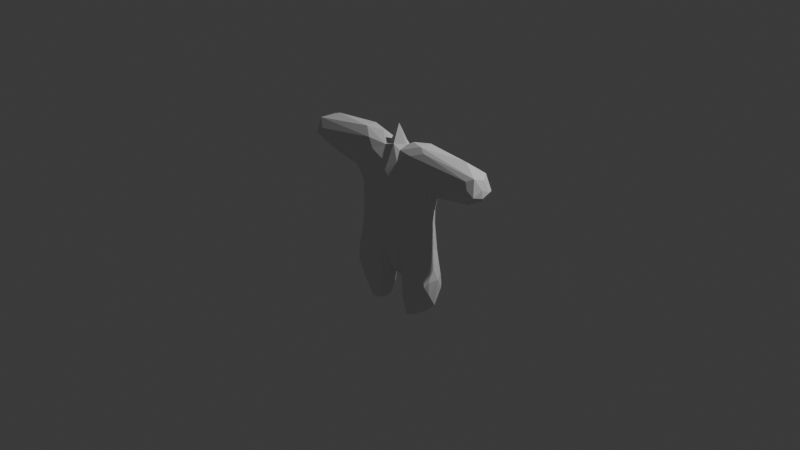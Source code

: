 # Source: wumbus_biped_full_body.blend  (saved by Blender 5.1.30; exported with 4.5.12 LTS)
import bpy
from mathutils import Matrix  # noqa: F401  (used for matrix-valued properties, if any)

bpy.ops.wm.read_factory_settings(use_empty=True)
scene = bpy.context.scene
scene.name = 'Scene'

# ---- collections
col_collection = bpy.data.collections.new('Collection'); scene.collection.children.link(col_collection)

# ---- world
world_world = bpy.data.worlds.new('World'); scene.world = world_world
world_world.use_nodes = True; world_world.node_tree.nodes.clear()
_N = world_world.node_tree.nodes; _L = world_world.node_tree.links
n0 = _N.new('ShaderNodeOutputWorld'); n0.name = 'World Output'; n0.location = (200, 100)
n1 = _N.new('ShaderNodeBackground'); n1.name = 'Background'; n1.location = (-200, 100)
n1.inputs[0].default_value = (0.05088, 0.05088, 0.05088, 1.0)
_L.new(n1.outputs[0], n0.inputs[0])
n0.is_active_output = True
world_world.color = (0.05088, 0.05088, 0.05088)
world_world.sun_shadow_jitter_overblur = 0.0

# ---- cameras
cam_camera = bpy.data.cameras.new('Camera')
cam_camera.clip_end = 100.0
cam_camera.ortho_scale = 7.314

# ---- lights
light_light = bpy.data.lights.new('Light', 'POINT')
light_light.energy = 1000.0
light_light.shadow_soft_size = 0.1

# ---- meshes
me_icosphere = bpy.data.meshes.new('Icosphere')
me_icosphere.from_pydata([(-2.826, 0.006923, -0.8088), (-2.621, -0.4262, -1.003), (-2.614, -0.4059, -0.7872), (-2.441, -0.007645, -0.3954), (-2.429, -0.6013, -0.9573), (-2.601, 0.004669, -1.213), (-2.589, -0.1675, -0.5908), (-2.065, -0.6287, -0.446), (-1.972, -0.5519, -1.225), (-2.146, -0.4388, -0.181), (-2.168, -0.2922, -0.002659), (-1.49, -0.6443, -1.284), (-1.689, 0.3291, -1.424), (-1.41, -0.5528, -1.417), (-1.15, -0.6195, -1.397), (-1.119, 0.05243, -1.473), (-0.8692, -0.6677, -0.1395), (-0.8939, -0.3584, -1.41), (-0.7765, -0.5971, -0.716), (-0.7437, -0.4535, -1.231), (-0.6664, -0.6227, -0.4748), (-0.5456, -0.1699, -1.204), (-0.4949, -0.8326, -0.008946), (-0.5242, -0.5433, -0.6205), (-0.4373, -0.3049, -0.8421), (-0.2551, -0.8388, -0.4142), (-0.306, 0.005375, -0.9867), (0.002276, -0.9931, 0.0007853), (-0.1127, -0.5493, -0.7918), (0.001945, 0.0005919, -0.9899), (-5.812, -0.2576, 0.591), (-5.8, -0.04649, 0.7339), (-5.593, -0.6221, 0.5999), (-5.717, -0.3254, 0.7117), (-5.762, 0.2266, 0.5461), (-5.447, -0.4416, 0.8079), (-4.975, -0.1264, 0.4165), (-5.137, -0.6242, 0.6919), (-4.508, 0.05065, 0.9022), (-3.68, -0.5253, 0.4547), (-4.222, -0.2971, 0.4058), (-1.981, -0.3256, 0.9304), (-2.759, -0.6444, 0.5059), (-1.255, -0.6469, 0.7039), (-2.74, 0.02611, 0.3026), (-1.557, -0.5787, 0.8254), (-2.491, -0.5948, 0.3907), (-2.161, -0.4496, 0.201), (-2.386, -0.2101, 0.2294), (-2.207, -0.001914, -0.003091), (-1.702, -0.6426, 0.4581), (-1.757, -0.584, 0.1752), (-1.074, -0.02281, 0.9147), (-0.721, -0.701, 0.4159), (-0.533, -0.4154, 0.7953), (-0.5374, -0.00287, 0.8449), (-0.4836, -0.6447, 0.6103), (-0.1598, -0.8174, 0.5068), (0.07147, -0.4353, 0.8471), (0.00128, 0.0002266, 1.086), (-2.622, 0.4593, -0.8913), (-2.292, 0.5086, -0.538), (-2.399, 0.6082, -0.9869), (-2.435, 0.602, -0.8664), (-2.112, 0.4651, -0.1185), (-1.865, 0.6037, -1.255), (-1.38, 0.6987, -1.129), (-2.007, 0.6171, -0.316), (-1.353, 0.6117, -1.41), (-0.809, 0.6849, 0.1203), (-0.8501, 0.2902, -1.394), (-0.8583, 0.5774, -1.22), (-0.7201, 0.6029, -0.7593), (-0.7262, 0.7067, -0.1152), (-0.5457, 0.1659, -1.229), (-0.4844, 0.3008, -0.9449), (-0.5103, 0.5691, -0.6333), (-0.3701, 0.3543, -0.8206), (-0.2433, 0.8414, -0.4107), (-0.001606, 0.9931, -0.0002046), (-0.03906, 0.5947, -0.7546), (-5.813, 0.2501, 0.6086), (-5.391, 0.4423, 0.8094), (-5.596, 0.6128, 0.6006), (-5.078, 0.621, 0.6951), (-3.786, 0.4616, 0.4078), (-2.543, 0.6359, 0.4744), (-1.125, 0.6362, 0.7231), (-2.044, 0.3228, 0.9266), (-1.567, 0.5816, 0.8257), (-2.534, 0.5816, 0.3964), (-2.389, 0.2212, 0.2261), (-2.164, 0.4172, 0.1363), (-1.477, 0.6487, 0.5014), (-1.772, 0.5745, 0.2784), (-1.014, 0.6956, 0.4937), (-0.5432, 0.6259, 0.5878), (-0.3988, 0.4013, 0.7985), (-0.1438, 0.8194, 0.5006), (0.07809, 0.4519, 0.8418), (0.2241, -0.8221, -0.4489), (0.3395, -0.3552, -0.8426), (0.5047, -0.5285, -0.6522), (0.3277, -0.01867, -1.009), (0.8251, -0.6722, -0.1303), (0.7256, -0.2769, -1.358), (0.4981, -0.2748, -0.9645), (0.7717, -0.487, -1.231), (0.7427, -0.6089, -0.5575), (1.23, -0.6323, -1.42), (0.9489, -0.697, 0.4837), (1.171, 0.06316, -1.474), (2.096, -0.6315, -0.5064), (1.524, -0.4665, -1.408), (1.553, -0.6531, 0.03025), (1.605, 0.4626, -1.437), (1.971, -0.5887, -1.195), (2.366, -0.1576, -1.264), (2.132, -0.3721, 0.01245), (2.207, -0.002788, 0.002689), (2.452, -0.6014, -0.9032), (2.323, -0.3231, -0.364), (2.603, -0.00231, -1.202), (2.468, -0.05314, -0.4267), (2.61, -0.4043, -1.021), (2.632, -0.1682, -0.6314), (2.623, -0.4437, -0.8368), (2.825, -0.005337, -0.814), (2.692, 0.05975, -0.6777), (0.2188, -0.8427, 0.4143), (0.4453, -0.3807, 0.7869), (0.5545, -0.01098, 0.8403), (0.7302, -0.7075, 0.1534), (0.5014, -0.623, 0.6429), (1.396, -0.6064, 0.7965), (1.029, -0.01681, 0.9097), (1.846, -0.3323, 0.9269), (1.562, -0.6365, 0.3855), (2.301, -0.6424, 0.6993), (2.196, -0.4725, 0.8754), (2.03, -0.5544, 0.2951), (2.063, -0.4846, 0.09841), (2.88, -0.6441, 0.5091), (2.489, -0.6035, 0.3973), (2.32, -0.4088, 0.265), (2.418, 0.05992, 0.2142), (4.474, 0.05694, 0.9089), (2.756, -0.01984, 0.3045), (5.031, -0.5628, 0.7546), (4.866, -0.169, 0.412), (3.873, -0.4748, 0.4453), (5.189, -0.6344, 0.6602), (5.6, -0.6208, 0.5947), (5.448, -0.4328, 0.8077), (5.62, 0.01989, 0.5086), (5.703, -0.02886, 0.7837), (5.814, -0.2387, 0.5758), (5.806, -0.2535, 0.6828), (0.2258, 0.8279, -0.4339), (0.5744, 0.1437, -1.265), (0.4138, 0.3198, -0.8636), (0.6075, 0.7841, -0.001382), (0.7482, 0.4668, -1.25), (0.5695, 0.5728, -0.6274), (0.9018, 0.3242, -1.404), (0.9077, 0.605, -1.177), (0.8208, 0.6733, -0.1159), (1.381, 0.6143, -1.406), (1.377, 0.7013, -1.123), (1.061, 0.6856, 0.525), (2.095, 0.6237, -0.4822), (2.276, 0.2815, -1.243), (2.039, 0.615, -1.148), (2.137, 0.4224, -0.1294), (2.3, 0.4436, -0.4858), (2.473, 0.6089, -0.9464), (2.615, 0.4285, -0.9937), (2.597, 0.4169, -0.7973), (0.2452, 0.8452, 0.4015), (0.4334, 0.3917, 0.7874), (0.552, 0.6551, 0.549), (1.254, 0.6113, 0.7925), (1.479, 0.6424, 0.717), (1.867, 0.3318, 0.9259), (1.745, 0.5791, 0.2453), (2.203, 0.4916, 0.8686), (2.678, 0.638, 0.4781), (2.147, 0.4141, 0.06939), (2.311, 0.5826, 0.3851), (2.804, 0.5757, 0.3981), (5.068, 0.6275, 0.6824), (3.817, 0.4109, 0.3991), (5.378, 0.4313, 0.8118), (5.589, 0.6203, 0.5953), (5.804, 0.2507, 0.6154)], [], [(2, 4, 7), (6, 2, 7), (3, 6, 9), (9, 7, 51), (13, 8, 5), (13, 11, 8), (11, 13, 14), (11, 14, 16), (16, 14, 18), (14, 17, 19), (16, 18, 20), (22, 25, 27), (31, 30, 33), (36, 32, 30), (34, 36, 30), (37, 32, 42), (39, 42, 32), (37, 43, 45), (41, 35, 45), (46, 42, 39), (42, 46, 50), (10, 9, 47), (10, 47, 48), (49, 10, 48), (47, 51, 50), (43, 50, 53), (52, 41, 54), (45, 43, 54), (56, 53, 22), (54, 43, 56), (57, 22, 27), (5, 0, 60), (65, 5, 62), (63, 60, 61), (63, 61, 67), (67, 61, 64), (65, 12, 5), (66, 65, 62), (68, 12, 65), (66, 62, 67), (68, 15, 12), (66, 71, 68), (70, 15, 68), (72, 66, 69), (69, 73, 72), (74, 21, 70), (76, 75, 72), (76, 77, 75), (79, 78, 73), (76, 80, 77), (78, 80, 76), (34, 30, 81), (83, 34, 81), (82, 84, 83), (85, 36, 83), (86, 85, 83), (87, 86, 84), (89, 84, 82), (82, 88, 89), (38, 41, 88), (90, 44, 85), (86, 90, 85), (87, 84, 89), (49, 48, 91), (92, 49, 91), (87, 93, 86), (95, 67, 94), (93, 95, 94), (88, 52, 97), (89, 88, 97), (69, 66, 95), (96, 95, 87), (87, 97, 96), (69, 79, 73), (27, 25, 100), (28, 100, 25), (101, 102, 28), (100, 102, 104), (101, 106, 102), (103, 105, 106), (104, 102, 108), (106, 107, 108), (104, 108, 109), (111, 113, 109), (112, 109, 116), (113, 116, 109), (121, 118, 112), (121, 112, 120), (117, 124, 116), (125, 121, 120), (123, 121, 125), (122, 124, 117), (133, 57, 129), (130, 58, 133), (27, 104, 132), (129, 132, 133), (133, 110, 134), (131, 130, 135), (136, 130, 134), (134, 137, 138), (136, 134, 139), (141, 114, 112), (137, 140, 142), (138, 137, 142), (140, 141, 144), (144, 141, 118), (145, 118, 119), (145, 144, 118), (147, 143, 145), (150, 143, 149), (147, 149, 143), (138, 142, 151), (136, 139, 153), (146, 136, 153), (139, 148, 153), (148, 151, 153), (153, 152, 157), (155, 153, 157), (158, 80, 78), (2, 6, 0, 1), (159, 103, 160), (79, 161, 158), (162, 159, 160), (166, 163, 161), (162, 164, 159), (165, 162, 163), (164, 111, 105), (167, 164, 162), (165, 167, 162), (168, 165, 163), (166, 168, 163), (115, 111, 167), (172, 115, 167), (168, 172, 167), (172, 168, 170), (122, 117, 115), (171, 122, 115), (173, 170, 184), (170, 175, 172), (170, 174, 175), (170, 173, 174), (177, 174, 128), (176, 171, 172), (175, 174, 177), (176, 127, 122), (178, 79, 98), (180, 179, 181), (179, 131, 135), (181, 169, 180), (179, 183, 181), (183, 135, 136), (181, 183, 185), (187, 119, 173), (186, 188, 184), (187, 145, 119), (188, 145, 187), (188, 189, 145), (186, 189, 188), (182, 181, 190), (185, 190, 181), (190, 193, 186), (183, 146, 192), (193, 149, 191), (193, 154, 149), (192, 146, 155), (193, 190, 192), (192, 155, 194), (193, 192, 194), (155, 157, 194), (0, 5, 1), (8, 4, 1, 5), (2, 1, 4), (28, 24, 26, 29), (6, 7, 9), (3, 9, 10), (49, 3, 10), (8, 11, 4), (5, 12, 13), (7, 4, 11), (16, 7, 11), (12, 15, 13), (13, 17, 14), (15, 17, 13), (18, 14, 19), (17, 21, 19), (21, 18, 19), (22, 20, 25), (22, 16, 20), (20, 18, 23), (21, 24, 18), (24, 23, 18), (25, 20, 23), (24, 28, 23), (24, 21, 26), (28, 25, 23), (39, 32, 36, 40), (30, 32, 33), (35, 33, 32), (31, 33, 35), (37, 35, 32), (46, 40, 36, 44), (38, 35, 41), (43, 37, 42), (56, 57, 58, 54), (39, 40, 46), (45, 35, 37), (44, 48, 46), (48, 47, 46), (47, 50, 46), (43, 42, 50), (51, 47, 9), (52, 88, 41), (53, 51, 7), (53, 7, 16), (50, 51, 53), (41, 45, 54), (55, 52, 54), (53, 16, 22), (56, 43, 53), (56, 22, 57), (58, 59, 55, 54), (3, 61, 60, 0), (3, 0, 6), (75, 74, 71, 72), (60, 62, 5), (63, 62, 60), (64, 61, 3), (64, 3, 49), (63, 67, 62), (66, 68, 65), (70, 17, 15), (68, 71, 70), (72, 71, 66), (70, 21, 17), (71, 74, 70), (26, 77, 80, 29), (73, 76, 72), (74, 26, 21), (74, 75, 26), (78, 76, 73), (77, 26, 75), (55, 59, 99, 97), (31, 81, 30), (82, 31, 35), (83, 36, 34), (82, 81, 31), (83, 81, 82), (38, 82, 35), (84, 86, 83), (88, 82, 38), (85, 44, 36), (44, 91, 48), (90, 91, 44), (90, 92, 91), (86, 92, 90), (92, 64, 49), (86, 94, 92), (93, 94, 86), (94, 64, 92), (67, 64, 94), (95, 66, 67), (87, 95, 93), (89, 97, 87), (97, 52, 55), (95, 96, 69), (98, 96, 97), (69, 98, 79), (69, 96, 98), (28, 29, 103, 101), (98, 97, 99), (100, 28, 102), (118, 121, 123, 119), (27, 100, 104), (103, 106, 101), (108, 102, 106), (106, 105, 107), (107, 109, 108), (109, 107, 105), (111, 109, 105), (112, 104, 109), (114, 110, 104), (114, 104, 112), (117, 113, 115), (117, 116, 113), (112, 116, 120), (124, 122, 127, 126), (120, 116, 124), (126, 120, 124), (125, 120, 126), (58, 130, 131, 59), (127, 125, 126), (128, 123, 125), (129, 57, 27), (58, 57, 133), (141, 140, 137, 114), (132, 129, 27), (110, 133, 132), (130, 133, 134), (110, 132, 104), (135, 130, 136), (137, 110, 114), (134, 110, 137), (103, 29, 80, 160), (141, 112, 118), (142, 140, 143), (140, 144, 143), (144, 145, 143), (146, 183, 136), (148, 134, 138), (139, 134, 148), (143, 150, 142), (148, 138, 151), (151, 142, 152), (150, 152, 142), (149, 152, 150), (155, 146, 153), (153, 151, 152), (149, 156, 152), (156, 157, 152), (154, 156, 149), (79, 158, 78), (123, 174, 173, 119), (80, 163, 160), (80, 158, 163), (159, 105, 103), (158, 161, 163), (163, 162, 160), (159, 164, 105), (164, 167, 111), (166, 169, 168), (168, 167, 165), (115, 113, 111), (169, 170, 168), (169, 184, 170), (172, 171, 115), (127, 176, 177, 128), (123, 128, 174), (171, 176, 122), (175, 176, 172), (175, 177, 176), (131, 179, 99, 59), (128, 125, 127), (99, 179, 180, 98), (180, 178, 98), (180, 161, 178), (178, 161, 79), (180, 166, 161), (180, 169, 166), (183, 179, 135), (181, 182, 169), (169, 186, 184), (182, 186, 169), (184, 187, 173), (184, 188, 187), (145, 189, 147), (182, 190, 186), (189, 191, 147), (186, 191, 189), (191, 149, 147), (186, 193, 191), (185, 192, 190), (192, 185, 183), (193, 194, 154), (194, 157, 156), (194, 156, 154)])
me_icosphere.update()
arm_humanoid = bpy.data.armatures.new('Humanoid')  # bones are not reproduced

# ---- objects
ob_light = bpy.data.objects.new('Light', light_light)
ob_camera = bpy.data.objects.new('Camera', cam_camera)
ob_humanoid = bpy.data.objects.new('Humanoid', arm_humanoid)
ob_icosphere = bpy.data.objects.new('Icosphere', me_icosphere)

# ---- transforms, parenting, visibility, modifiers, constraints
ob_light.location = (4.076, 1.005, 5.904)
ob_light.rotation_euler = (0.6503, 0.05522, 1.866)
ob_light.lock_rotations_4d = False
ob_light.empty_display_type = 'ARROWS'
ob_light.color = (0.0, 0.0, 0.0, 0.0)
ob_light.lineart.crease_threshold = 0.0
ob_camera.location = (7.359, -6.926, 4.958)
ob_camera.rotation_euler = (1.109, 0.0, 0.8149)
ob_camera.lock_rotations_4d = False
ob_camera.empty_display_type = 'ARROWS'
ob_camera.color = (0.0, 0.0, 0.0, 0.0)
ob_camera.display_type = 'WIRE'
ob_camera.lineart.crease_threshold = 0.0
ob_humanoid.location = (0.0, 0.0, 0.0)
ob_icosphere.parent = ob_humanoid
ob_icosphere.location = (0.0, 0.0, 0.1711)
ob_icosphere.scale = (0.2, 0.2, 0.8)
_vg = ob_icosphere.vertex_groups.new(name='root')
for _i, _w in zip([69, 73, 78, 79, 158, 161, 166, 178], [0.02428, 0.03949, 0.006915, 0.4968, 0.007774, 0.0992, 0.02714, 0.04312]): _vg.add([_i], _w, 'REPLACE')
_vg = ob_icosphere.vertex_groups.new(name='lumbar')
_vg = ob_icosphere.vertex_groups.new(name='midback')
_vg = ob_icosphere.vertex_groups.new(name='upper_back')
_vg = ob_icosphere.vertex_groups.new(name='shoulder.L')
for _i, _w in zip([58, 59, 99, 110, 130, 131, 133, 134, 135, 136, 138, 139, 142, 143, 179, 180, 181, 182, 183, 185], [0.122, 0.01275, 0.1567, 0.04275, 0.7733, 0.803, 0.1151, 0.6178, 0.7084, 0.1955, 0.1444, 0.2121, 0.02966, 0.001937, 0.7667, 0.06163, 0.4825, 0.1258, 0.147, 0.1459]): _vg.add([_i], _w, 'REPLACE')
_vg = ob_icosphere.vertex_groups.new(name='humerus.L')
for _i, _w in zip([110, 114, 118, 119, 134, 135, 136, 137, 138, 139, 140, 141, 142, 143, 144, 145, 146, 147, 148, 149, 150, 151, 154, 181, 182, 183, 184, 185, 186, 187, 188, 189, 190, 191, 193], [0.04225, 0.03035, 0.06191, 0.04054, 0.3651, 0.2047, 0.7577, 0.1424, 0.7563, 0.6571, 0.2714, 0.09195, 0.7615, 0.5644, 0.2963, 0.2767, 0.09628, 0.5697, 0.08863, 0.2338, 0.4925, 0.06053, 0.06111, 0.1898, 0.08031, 0.7544, 0.08038, 0.6544, 0.6253, 0.06834, 0.4195, 0.6152, 0.06765, 0.5558, 0.0109]): _vg.add([_i], _w, 'REPLACE')
_vg = ob_icosphere.vertex_groups.new(name='forearm.L')
for _i, _w in zip([138, 139, 142, 143, 145, 146, 147, 148, 149, 150, 151, 152, 153, 154, 155, 156, 157, 183, 185, 186, 188, 189, 190, 191, 192, 193, 194], [0.05589, 0.1057, 0.1025, 0.02879, 0.01286, 0.8793, 0.07235, 0.9375, 0.763, 0.3952, 0.9448, 0.999, 1.021, 0.9435, 1.004, 0.9903, 1.0, 0.003654, 0.1047, 0.09693, 0.06105, 0.1027, 0.9447, 0.3171, 1.012, 0.9889, 0.9894]): _vg.add([_i], _w, 'REPLACE')
_vg = ob_icosphere.vertex_groups.new(name='lower_arm_thickness.L')
_vg = ob_icosphere.vertex_groups.new(name='upper_arm_thickness.L')
for _i, _w in zip([147, 169, 179, 181, 182, 183, 184, 185, 186, 188, 189, 191], [0.005006, 0.04148, 0.0146, 0.319, 0.7392, 0.06607, 0.001015, 0.08438, 0.1333, 0.08538, 0.07949, 0.02543]): _vg.add([_i], _w, 'REPLACE')
_vg = ob_icosphere.vertex_groups.new(name='lower_neck')
for _i, _w in zip([52, 54, 55, 58, 59, 97, 99, 130, 131, 133, 135, 179], [0.003737, 0.06963, 0.0798, 0.7199, 0.06778, 0.09027, 0.6665, 0.1038, 0.1065, 0.005971, 0.02358, 0.1161]): _vg.add([_i], _w, 'REPLACE')
_vg = ob_icosphere.vertex_groups.new(name='upper_neck')
for _i, _w in zip([58, 59, 99], [0.003819, 0.8567, 0.001344]): _vg.add([_i], _w, 'REPLACE')
_vg = ob_icosphere.vertex_groups.new(name='shoulder.R')
for _i, _w in zip([39, 40, 41, 42, 43, 44, 45, 46, 47, 48, 50, 51, 52, 53, 54, 55, 56, 57, 58, 59, 85, 86, 87, 88, 89, 90, 91, 93, 94, 95, 96, 97, 99], [0.07007, 0.02631, 0.2972, 0.1575, 0.8303, 0.05415, 0.7683, 0.09454, 0.01824, 0.02937, 0.1702, 0.006049, 0.749, 0.02683, 0.8503, 0.8431, 0.1159, 0.008003, 0.09726, 0.02852, 0.02359, 0.1047, 0.6825, 0.117, 0.187, 0.08174, 0.02696, 0.1262, 0.02328, 0.03048, 0.1184, 0.8143, 0.1312]): _vg.add([_i], _w, 'REPLACE')
_vg = ob_icosphere.vertex_groups.new(name='humerus.R')
for _i, _w in zip([10, 34, 36, 37, 38, 39, 40, 41, 42, 43, 44, 45, 46, 47, 48, 49, 50, 51, 52, 64, 83, 84, 85, 86, 87, 88, 89, 90, 91, 92, 93, 94, 95], [0.05292, 0.01248, 0.1739, 0.03662, 0.07973, 0.4691, 0.3068, 0.5852, 0.5725, 0.09135, 0.5582, 0.1749, 0.5737, 0.1531, 0.2592, 0.039, 0.1598, 0.06053, 0.1448, 0.0125, 0.0008377, 0.02623, 0.5285, 0.5832, 0.07281, 0.5886, 0.1398, 0.5183, 0.2666, 0.1113, 0.1121, 0.09517, 0.001855]): _vg.add([_i], _w, 'REPLACE')
_vg = ob_icosphere.vertex_groups.new(name='forearm.R')
for _i, _w in zip([30, 31, 32, 33, 34, 35, 36, 37, 38, 39, 40, 41, 42, 44, 46, 48, 81, 82, 83, 84, 85, 86, 88, 90, 91], [0.9843, 1.0, 0.9874, 0.9989, 0.968, 1.01, 0.7866, 0.95, 0.8827, 0.345, 0.5444, 0.06417, 0.1306, 0.07093, 0.002742, 0.00345, 0.9847, 1.012, 0.9842, 0.9517, 0.3193, 0.09751, 0.07105, 0.081, 0.01741]): _vg.add([_i], _w, 'REPLACE')
_vg = ob_icosphere.vertex_groups.new(name='lower_arm_thickness.R')
_vg = ob_icosphere.vertex_groups.new(name='upper_arm_thickness.R')
for _i, _w in zip([41, 52, 86, 87, 88, 89, 93, 97], [0.04166, 0.02212, 0.004015, 0.1696, 0.2186, 0.63, 0.01159, 0.007464]): _vg.add([_i], _w, 'REPLACE')
_vg = ob_icosphere.vertex_groups.new(name='chest.L')
for _i, _w in zip([57, 79, 96, 98, 110, 119, 129, 130, 133, 137, 140, 144, 145, 147, 158, 161, 166, 169, 170, 173, 178, 179, 180, 182, 184, 186, 187, 188, 189], [0.04266, 0.05191, 0.00209, 0.0978, 0.1198, 0.02935, 0.04324, 0.06965, 0.5995, 0.04277, 0.01807, 0.02607, 0.06363, 0.0166, 0.01154, 0.1469, 0.1762, 0.7204, 0.005007, 0.05782, 0.2151, 0.04312, 0.6783, 0.02484, 0.2983, 0.03567, 0.1263, 0.1386, 0.05043]): _vg.add([_i], _w, 'REPLACE')
_vg = ob_icosphere.vertex_groups.new(name='chest.R')
for _i, _w in zip([39, 40, 42, 43, 44, 46, 47, 48, 50, 51, 53, 54, 56, 57, 69, 86, 87, 90, 91, 92, 93, 94, 95, 96, 97, 98, 178], [0.02011, 0.002029, 0.05469, 0.05157, 0.0453, 0.08736, 0.05798, 0.05052, 0.403, 0.06774, 0.1312, 0.02856, 0.4888, 0.1296, 0.009248, 0.05922, 0.03921, 0.05307, 0.04133, 0.04081, 0.3663, 0.08007, 0.1084, 0.4998, 0.01758, 0.1191, 0.02398]): _vg.add([_i], _w, 'REPLACE')
_vg = ob_icosphere.vertex_groups.new(name='upper_back_thickness')
for _i, _w in zip([95, 96, 98, 178, 180], [0.0006524, 0.1505, 0.5715, 0.175, 0.07541]): _vg.add([_i], _w, 'REPLACE')
_vg = ob_icosphere.vertex_groups.new(name='chest_thickness')
_vg = ob_icosphere.vertex_groups.new(name='lat.L')
for _i, _w in zip([79, 98, 110, 114, 118, 119, 132, 133, 137, 140, 141, 142, 143, 144, 145, 147, 150, 161, 169, 173, 178, 180, 184, 186, 187, 188, 189, 191], [0.02036, 0.08355, 0.5979, 0.08572, 0.08801, 0.07205, 0.1672, 0.1008, 0.5986, 0.3995, 0.1246, 0.04853, 0.1997, 0.3219, 0.2755, 0.1439, 0.04881, 0.03317, 0.0537, 0.05402, 0.3643, 0.08546, 0.2339, 0.02759, 0.1445, 0.1204, 0.06535, 0.01314]): _vg.add([_i], _w, 'REPLACE')
_vg = ob_icosphere.vertex_groups.new(name='lat.R')
for _i, _w in zip([9, 10, 16, 22, 27, 39, 42, 44, 46, 47, 48, 49, 50, 51, 53, 56, 57, 64, 67, 69, 73, 79, 85, 86, 87, 90, 91, 92, 93, 94, 95, 96, 98], [0.001924, 0.07254, 0.01781, 0.1108, 0.01034, 0.0004385, 0.0116, 0.09895, 0.07411, 0.1638, 0.2205, 0.07989, 0.1283, 0.1891, 0.6052, 0.1735, 0.05037, 0.1012, 0.05864, 0.1579, 0.09581, 0.01332, 0.02009, 0.06953, 0.001508, 0.1003, 0.2415, 0.2422, 0.2055, 0.4035, 0.4985, 0.1048, 0.01513]): _vg.add([_i], _w, 'REPLACE')
_vg = ob_icosphere.vertex_groups.new(name='upper_belly')
for _i, _w in zip([22, 27, 53, 56, 57, 110, 129, 132, 133], [0.007699, 0.01501, 0.05217, 0.2095, 0.7096, 0.0591, 0.8045, 0.09544, 0.1343]): _vg.add([_i], _w, 'REPLACE')
_vg = ob_icosphere.vertex_groups.new(name='waist.L')
for _i, _w in zip([27, 79, 100, 104, 108, 110, 114, 118, 119, 121, 129, 132, 137, 140, 141, 143, 144, 145, 147, 158, 161, 166, 169, 173, 178, 184, 187, 188], [0.0455, 0.07873, 0.008617, 0.1138, 0.04508, 0.1481, 0.5017, 0.3639, 0.1786, 0.06354, 0.01663, 0.3987, 0.117, 0.1562, 0.4279, 0.07931, 0.1584, 0.1163, 0.05804, 0.04094, 0.2835, 0.111, 0.02137, 0.05, 0.02865, 0.06025, 0.1798, 0.01492]): _vg.add([_i], _w, 'REPLACE')
_vg = ob_icosphere.vertex_groups.new(name='waist.R')
for _i, _w in zip([9, 10, 44, 46, 47, 48, 49, 50, 51, 53, 64, 67, 69, 72, 73, 76, 78, 79, 86, 90, 91, 92, 93, 94, 95, 96, 98, 158, 161], [0.05191, 0.1049, 0.0637, 0.05479, 0.2696, 0.1659, 0.08058, 0.04652, 0.3289, 0.02934, 0.05996, 0.02147, 0.5314, 0.003837, 0.3314, 0.05021, 0.08686, 0.109, 0.004483, 0.05544, 0.1356, 0.1892, 0.0927, 0.1351, 0.2446, 0.02923, 0.02192, 0.02839, 0.0005159]): _vg.add([_i], _w, 'REPLACE')
_vg = ob_icosphere.vertex_groups.new(name='lower_belly')
for _i, _w in zip([16, 20, 22, 23, 25, 27, 53, 100, 104, 132], [0.1031, 0.007852, 0.5569, 0.0002812, 0.07278, 0.6966, 0.06674, 0.01119, 0.03981, 0.06711]): _vg.add([_i], _w, 'REPLACE')
_vg = ob_icosphere.vertex_groups.new(name='pelvis.L')
for _i, _w in zip([20, 22, 23, 25, 27, 28, 76, 77, 78, 79, 80, 100, 101, 102, 103, 104, 106, 108, 112, 114, 118, 119, 120, 121, 123, 125, 128, 132, 140, 141, 144, 145, 147, 158, 160, 161, 163, 166, 168, 169, 170, 173, 174, 178, 184, 187, 188], [0.05366, 0.01378, 0.05465, 0.1817, 0.08271, 0.06839, 0.03323, 0.005098, 0.1284, 0.07327, 0.0534, 0.4272, 0.08074, 0.2068, 0.01055, 0.6912, 0.0505, 0.3073, 0.09877, 0.2185, 0.1491, 0.2059, 0.0003088, 0.07952, 0.06004, 0.02292, 0.007355, 0.1938, 0.04052, 0.1464, 0.05829, 0.06809, 0.007187, 0.3032, 0.05285, 0.2448, 0.1398, 0.3883, 0.04421, 0.0971, 0.05466, 0.206, 0.04101, 0.01667, 0.09738, 0.1351, 0.03951]): _vg.add([_i], _w, 'REPLACE')
_vg = ob_icosphere.vertex_groups.new(name='femur.L')
for _i, _w in zip([20, 23, 24, 25, 26, 28, 29, 72, 75, 76, 77, 78, 80, 100, 101, 102, 103, 104, 106, 107, 108, 109, 112, 113, 114, 116, 117, 118, 119, 120, 121, 122, 123, 124, 125, 126, 127, 128, 132, 140, 141, 144, 145, 147, 158, 160, 162, 163, 165, 166, 168, 169, 170, 171, 172, 173, 174, 175, 176, 177, 184, 187, 188], [0.004462, 0.05436, 0.05715, 0.06148, 0.07209, 0.1698, 0.1729, 0.03545, 0.06425, 0.09509, 0.144, 0.09331, 0.375, 0.1482, 0.2495, 0.3746, 0.1759, 0.1642, 0.1507, 0.05239, 0.3562, 0.04521, 0.7509, 0.0001455, 0.09563, 0.09924, 0.05182, 0.2122, 0.2635, 0.3122, 0.7582, 0.06538, 0.79, 0.2076, 0.6439, 0.3715, 0.5028, 0.634, 0.04371, 0.02253, 0.1092, 0.04289, 0.08395, 0.01367, 0.2038, 0.4409, 0.01448, 0.5212, 0.06529, 0.08252, 0.122, 0.02271, 0.6691, 0.04839, 0.07887, 0.3723, 0.7441, 0.2667, 0.2241, 0.4972, 0.1321, 0.2032, 0.05755]): _vg.add([_i], _w, 'REPLACE')
_vg = ob_icosphere.vertex_groups.new(name='shin.L')
for _i, _w in zip([23, 24, 26, 28, 29, 75, 76, 77, 78, 80, 100, 101, 102, 103, 105, 106, 107, 108, 109, 111, 112, 113, 115, 116, 117, 120, 121, 122, 123, 124, 125, 126, 127, 128, 158, 159, 160, 161, 162, 163, 164, 165, 166, 167, 168, 170, 171, 172, 173, 174, 175, 176, 177], [0.0357, 0.06394, 0.1198, 0.1543, 0.3133, 0.05081, 0.01002, 0.06165, 0.01821, 0.104, 0.05643, 0.3596, 0.2063, 0.6042, 0.994, 0.648, 0.9071, 0.1968, 0.9983, 0.9996, 0.1047, 0.9885, 0.9915, 0.8949, 0.9441, 0.6227, 0.005705, 0.9265, 0.06588, 0.7561, 0.2494, 0.5173, 0.4284, 0.28, 0.07407, 0.9509, 0.3351, 0.05373, 0.9578, 0.1716, 0.9924, 0.9152, 0.1065, 0.988, 0.8735, 0.1614, 0.9465, 0.9181, 0.01286, 0.1223, 0.6953, 0.7454, 0.4406]): _vg.add([_i], _w, 'REPLACE')
_vg = ob_icosphere.vertex_groups.new(name='calf_thickness.L')
for _i, _w in zip([26, 28, 29, 101, 103, 106, 120, 126, 127], [0.00637, 0.03946, 0.07357, 0.09471, 0.02165, 0.02372, 0.02649, 0.076, 0.0136]): _vg.add([_i], _w, 'REPLACE')
_vg = ob_icosphere.vertex_groups.new(name='thigh_thickness.L')
for _i, _w in zip([118, 119, 121, 123, 141, 144, 145, 170, 173, 174, 184, 187, 188], [0.08047, 0.1724, 8.77e-05, 0.008325, 0.06086, 0.008745, 0.04131, 0.02792, 0.1905, 0.008684, 0.05696, 0.1083, 0.0001619]): _vg.add([_i], _w, 'REPLACE')
_vg = ob_icosphere.vertex_groups.new(name='pelvis.R')
for _i, _w in zip([2, 3, 6, 7, 9, 10, 16, 18, 20, 22, 23, 24, 25, 27, 28, 47, 48, 49, 51, 53, 64, 69, 72, 73, 76, 77, 78, 79, 91, 92, 94, 95, 100, 101, 102], [0.02619, 0.07041, 0.05079, 0.1728, 0.2335, 0.2075, 0.6453, 0.1972, 0.3587, 0.2288, 0.2085, 0.07187, 0.4021, 0.07088, 0.06804, 0.08617, 0.0585, 0.1953, 0.08701, 0.05011, 0.05457, 0.08638, 0.05606, 0.1772, 0.05113, 0.002327, 0.0528, 0.01793, 0.03893, 0.06339, 0.02568, 0.03302, 0.1764, 0.01203, 0.04899]): _vg.add([_i], _w, 'REPLACE')
_vg = ob_icosphere.vertex_groups.new(name='femur.R')
for _i, _w in zip([0, 1, 2, 3, 4, 5, 6, 7, 8, 9, 10, 11, 13, 14, 16, 17, 18, 19, 20, 21, 22, 23, 24, 25, 26, 28, 29, 44, 47, 48, 49, 51, 60, 61, 62, 63, 64, 65, 66, 67, 69, 72, 73, 74, 75, 76, 77, 78, 79, 80, 90, 91, 92, 93, 94, 95, 100, 101, 102, 103, 106, 158, 160, 163], [0.5206, 0.2272, 0.5403, 0.7161, 0.2646, 0.06186, 0.7043, 0.7276, 0.06806, 0.4262, 0.2848, 0.05106, 0.01179, 0.09, 0.2129, 0.002952, 0.416, 0.06986, 0.383, 0.03169, 0.05704, 0.425, 0.3249, 0.1788, 0.1432, 0.2516, 0.09285, 0.02438, 0.1023, 0.08501, 0.2972, 0.1158, 0.3107, 0.6139, 0.1984, 0.3032, 0.3837, 0.0348, 0.134, 0.6401, 0.02754, 0.5103, 0.1366, 0.001875, 0.187, 0.4656, 0.2955, 0.1646, 0.001661, 0.2198, 0.02755, 0.09835, 0.1681, 0.009581, 0.1121, 0.0507, 0.08796, 0.08168, 0.05605, 0.01581, 0.01835, 0.07697, 0.05678, 0.03921]): _vg.add([_i], _w, 'REPLACE')
_vg = ob_icosphere.vertex_groups.new(name='shin.R')
for _i, _w in zip([0, 1, 2, 3, 4, 5, 6, 7, 8, 11, 12, 13, 14, 15, 17, 18, 19, 20, 21, 23, 24, 25, 26, 28, 29, 60, 61, 62, 63, 64, 65, 66, 67, 68, 70, 71, 72, 73, 74, 75, 76, 77, 78, 80, 100, 101, 102, 103, 106, 158, 160, 163], [0.4549, 0.7538, 0.4091, 0.08457, 0.7052, 0.9359, 0.2096, 0.06163, 0.9316, 0.957, 0.9914, 0.9861, 0.9776, 0.9989, 0.9857, 0.2588, 0.9043, 0.09083, 0.9092, 0.1365, 0.2652, 0.03134, 0.5485, 0.147, 0.2708, 0.6787, 0.2708, 0.8052, 0.6698, 0.02292, 0.9602, 0.8798, 0.1161, 0.9927, 0.9923, 0.9665, 0.2792, 0.06952, 0.9435, 0.6302, 0.1526, 0.3707, 0.05855, 0.1565, 0.0001042, 0.06112, 0.0113, 0.09423, 0.04026, 0.01512, 0.05996, 0.01103]): _vg.add([_i], _w, 'REPLACE')
_vg = ob_icosphere.vertex_groups.new(name='calf_thickness.R')
for _i, _w in zip([18, 24, 26, 28], [0.002123, 0.1594, 0.03425, 0.07375]): _vg.add([_i], _w, 'REPLACE')
_vg = ob_icosphere.vertex_groups.new(name='thigh_thickness.R')
for _i, _w in zip([3, 6, 7, 9, 10, 44, 47, 48, 49, 51, 61, 64, 67, 90, 91, 92, 94], [0.08024, 0.003405, 0.04518, 0.2119, 0.221, 0.01124, 0.09468, 0.07396, 0.2508, 0.07608, 0.02001, 0.2864, 0.08482, 0.008771, 0.07805, 0.1298, 0.07937]): _vg.add([_i], _w, 'REPLACE')
_vg = ob_icosphere.vertex_groups.new(name='buttocks')
for _i, _w in zip([72, 73, 76, 78, 158, 163], [0.007292, 0.00516, 0.0681, 0.2728, 0.1095, 0.002642]): _vg.add([_i], _w, 'REPLACE')
_m = ob_icosphere.modifiers.new('Armature', 'ARMATURE')
_m.object = ob_humanoid

# ---- collection membership
col_collection.objects.link(ob_light)
col_collection.objects.link(ob_camera)
col_collection.objects.link(ob_humanoid)
col_collection.objects.link(ob_icosphere)

# ---- scene / render settings (as saved in the file)
scene.camera = ob_camera
scene.frame_start = 1; scene.frame_end = 250; scene.frame_set(1)
scene.render.engine = 'BLENDER_EEVEE_NEXT'
scene.render.bake_bias = 0.0
scene.render.bake_samples = 0
scene.cycles.sampling_pattern = 'TABULATED_SOBOL'
scene.eevee.use_volume_custom_range = False
bpy.context.view_layer.update()
